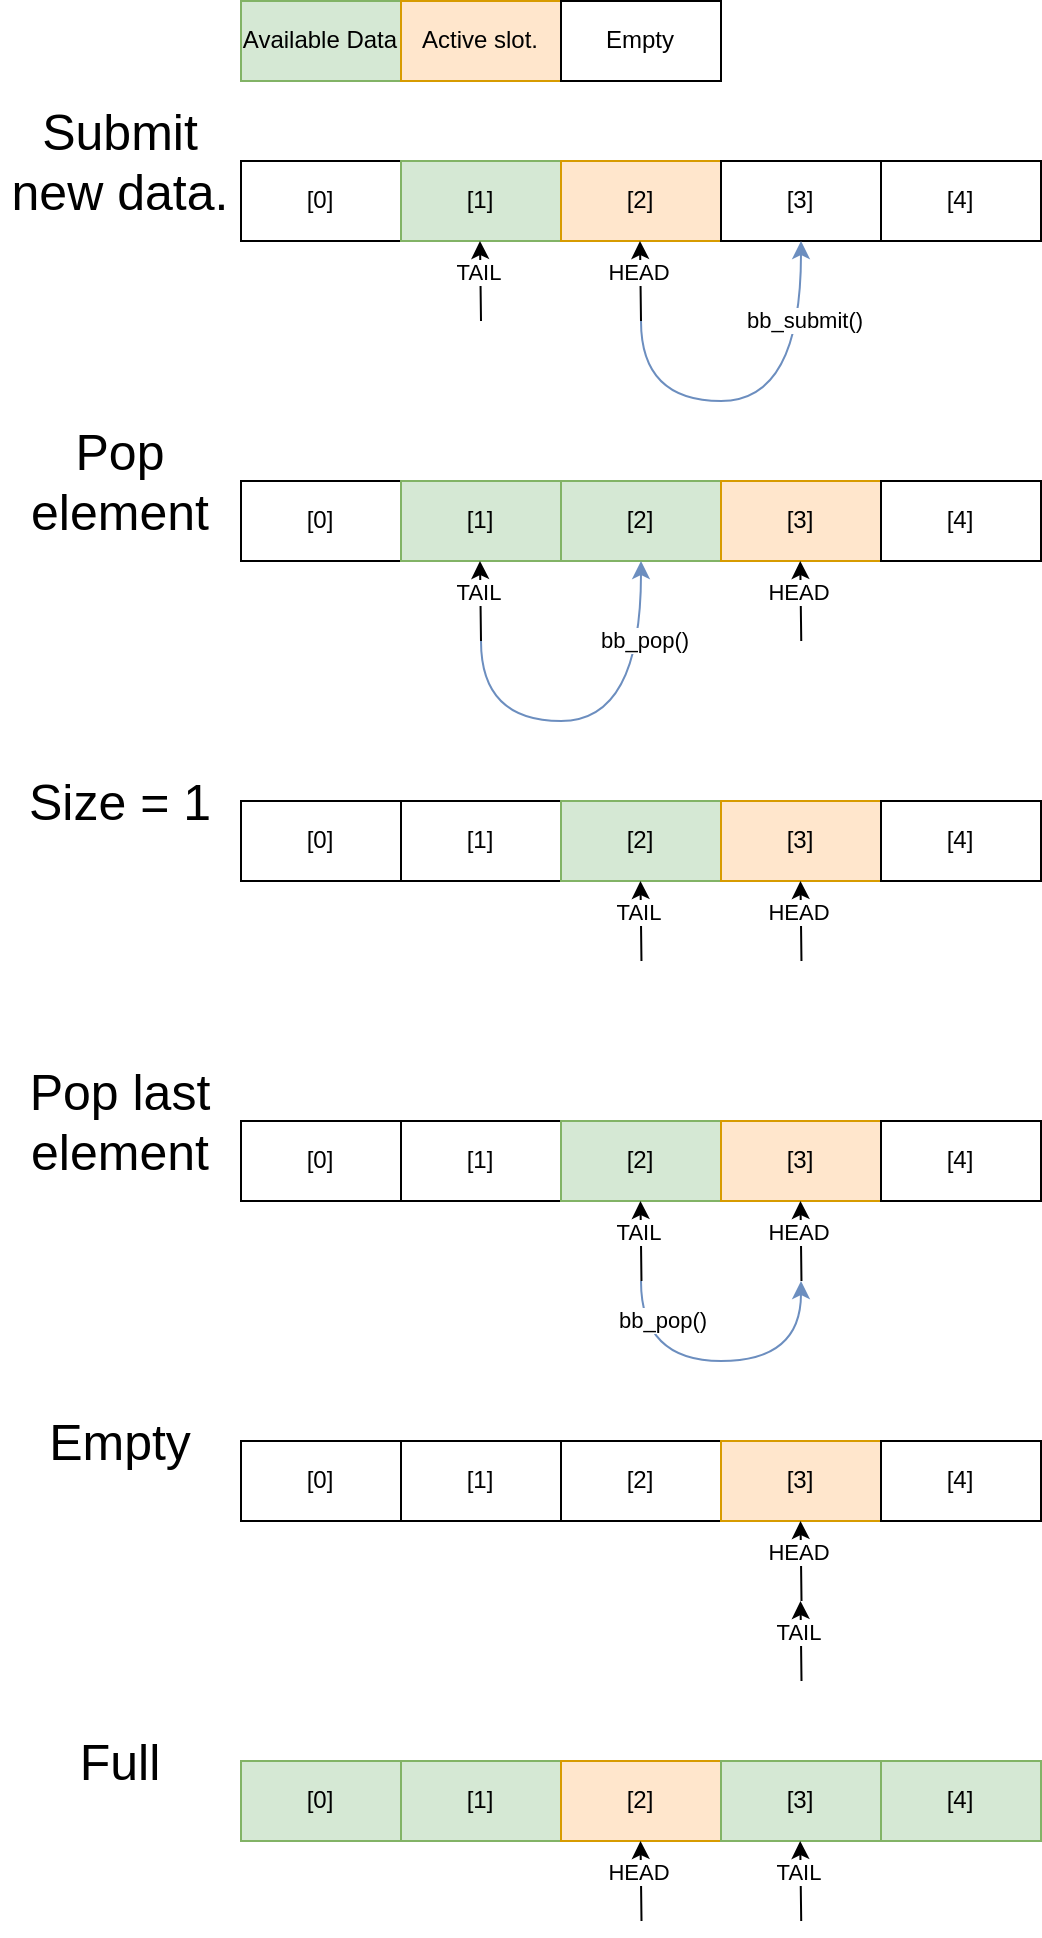

The diagram above was exported from draw.io. Its source (the exported page's mxGraphModel, read from the mxfile embedded in the PNG):
<mxGraphModel dx="631" dy="700" grid="1" gridSize="10" guides="1" tooltips="1" connect="1" arrows="1" fold="1" page="1" pageScale="1" pageWidth="827" pageHeight="1169" math="0" shadow="0">
  <root>
    <mxCell id="0" />
    <mxCell id="1" parent="0" />
    <mxCell id="9XvtoYBH5lktUqPqo4yV-1" value="[0]" style="rounded=0;whiteSpace=wrap;html=1;" vertex="1" parent="1">
      <mxGeometry x="160" y="120" width="80" height="40" as="geometry" />
    </mxCell>
    <mxCell id="9XvtoYBH5lktUqPqo4yV-2" value="[1]" style="rounded=0;whiteSpace=wrap;html=1;fillColor=#d5e8d4;strokeColor=#82b366;" vertex="1" parent="1">
      <mxGeometry x="240" y="120" width="80" height="40" as="geometry" />
    </mxCell>
    <mxCell id="9XvtoYBH5lktUqPqo4yV-3" value="[2]" style="rounded=0;whiteSpace=wrap;html=1;fillColor=#ffe6cc;strokeColor=#d79b00;" vertex="1" parent="1">
      <mxGeometry x="320" y="120" width="80" height="40" as="geometry" />
    </mxCell>
    <mxCell id="9XvtoYBH5lktUqPqo4yV-4" value="[3]" style="rounded=0;whiteSpace=wrap;html=1;" vertex="1" parent="1">
      <mxGeometry x="400" y="120" width="80" height="40" as="geometry" />
    </mxCell>
    <mxCell id="9XvtoYBH5lktUqPqo4yV-5" value="[4]" style="rounded=0;whiteSpace=wrap;html=1;" vertex="1" parent="1">
      <mxGeometry x="480" y="120" width="80" height="40" as="geometry" />
    </mxCell>
    <mxCell id="9XvtoYBH5lktUqPqo4yV-9" value="" style="endArrow=classic;html=1;rounded=0;" edge="1" parent="1">
      <mxGeometry width="50" height="50" relative="1" as="geometry">
        <mxPoint x="360" y="200" as="sourcePoint" />
        <mxPoint x="359.5" y="160" as="targetPoint" />
      </mxGeometry>
    </mxCell>
    <mxCell id="9XvtoYBH5lktUqPqo4yV-10" value="HEAD" style="edgeLabel;html=1;align=center;verticalAlign=middle;resizable=0;points=[];" vertex="1" connectable="0" parent="9XvtoYBH5lktUqPqo4yV-9">
      <mxGeometry x="0.2333" y="1" relative="1" as="geometry">
        <mxPoint as="offset" />
      </mxGeometry>
    </mxCell>
    <mxCell id="9XvtoYBH5lktUqPqo4yV-11" value="" style="endArrow=classic;html=1;rounded=0;" edge="1" parent="1">
      <mxGeometry width="50" height="50" relative="1" as="geometry">
        <mxPoint x="280" y="200" as="sourcePoint" />
        <mxPoint x="279.5" y="160" as="targetPoint" />
      </mxGeometry>
    </mxCell>
    <mxCell id="9XvtoYBH5lktUqPqo4yV-12" value="TAIL" style="edgeLabel;html=1;align=center;verticalAlign=middle;resizable=0;points=[];" vertex="1" connectable="0" parent="9XvtoYBH5lktUqPqo4yV-11">
      <mxGeometry x="0.2333" y="1" relative="1" as="geometry">
        <mxPoint as="offset" />
      </mxGeometry>
    </mxCell>
    <mxCell id="9XvtoYBH5lktUqPqo4yV-16" value="" style="curved=1;endArrow=classic;html=1;rounded=0;fillColor=#dae8fc;strokeColor=#6c8ebf;exitX=0.5;exitY=0;exitDx=0;exitDy=0;entryX=0.5;entryY=1;entryDx=0;entryDy=0;" edge="1" parent="1" target="9XvtoYBH5lktUqPqo4yV-4">
      <mxGeometry width="50" height="50" relative="1" as="geometry">
        <mxPoint x="360" y="200" as="sourcePoint" />
        <mxPoint x="440" y="200" as="targetPoint" />
        <Array as="points">
          <mxPoint x="360" y="240" />
          <mxPoint x="440" y="240" />
        </Array>
      </mxGeometry>
    </mxCell>
    <mxCell id="9XvtoYBH5lktUqPqo4yV-17" value="bb_submit()" style="edgeLabel;html=1;align=center;verticalAlign=middle;resizable=0;points=[];" vertex="1" connectable="0" parent="9XvtoYBH5lktUqPqo4yV-16">
      <mxGeometry x="0.092" y="11" relative="1" as="geometry">
        <mxPoint x="12" y="-29" as="offset" />
      </mxGeometry>
    </mxCell>
    <mxCell id="9XvtoYBH5lktUqPqo4yV-18" value="[0]" style="rounded=0;whiteSpace=wrap;html=1;" vertex="1" parent="1">
      <mxGeometry x="160" y="440" width="80" height="40" as="geometry" />
    </mxCell>
    <mxCell id="9XvtoYBH5lktUqPqo4yV-19" value="[1]" style="rounded=0;whiteSpace=wrap;html=1;" vertex="1" parent="1">
      <mxGeometry x="240" y="440" width="80" height="40" as="geometry" />
    </mxCell>
    <mxCell id="9XvtoYBH5lktUqPqo4yV-20" value="[2]" style="rounded=0;whiteSpace=wrap;html=1;fillColor=#d5e8d4;strokeColor=#82b366;" vertex="1" parent="1">
      <mxGeometry x="320" y="440" width="80" height="40" as="geometry" />
    </mxCell>
    <mxCell id="9XvtoYBH5lktUqPqo4yV-21" value="[3]" style="rounded=0;whiteSpace=wrap;html=1;fillColor=#ffe6cc;strokeColor=#d79b00;" vertex="1" parent="1">
      <mxGeometry x="400" y="440" width="80" height="40" as="geometry" />
    </mxCell>
    <mxCell id="9XvtoYBH5lktUqPqo4yV-22" value="[4]" style="rounded=0;whiteSpace=wrap;html=1;" vertex="1" parent="1">
      <mxGeometry x="480" y="440" width="80" height="40" as="geometry" />
    </mxCell>
    <mxCell id="9XvtoYBH5lktUqPqo4yV-30" value="Available Data" style="rounded=0;whiteSpace=wrap;html=1;fillColor=#d5e8d4;strokeColor=#82b366;" vertex="1" parent="1">
      <mxGeometry x="160" y="40" width="80" height="40" as="geometry" />
    </mxCell>
    <mxCell id="9XvtoYBH5lktUqPqo4yV-31" value="Active slot." style="rounded=0;whiteSpace=wrap;html=1;fillColor=#ffe6cc;strokeColor=#d79b00;" vertex="1" parent="1">
      <mxGeometry x="240" y="40" width="80" height="40" as="geometry" />
    </mxCell>
    <mxCell id="9XvtoYBH5lktUqPqo4yV-32" value="Empty" style="rounded=0;whiteSpace=wrap;html=1;" vertex="1" parent="1">
      <mxGeometry x="320" y="40" width="80" height="40" as="geometry" />
    </mxCell>
    <mxCell id="9XvtoYBH5lktUqPqo4yV-33" value="[0]" style="rounded=0;whiteSpace=wrap;html=1;" vertex="1" parent="1">
      <mxGeometry x="160" y="760" width="80" height="40" as="geometry" />
    </mxCell>
    <mxCell id="9XvtoYBH5lktUqPqo4yV-34" value="[1]" style="rounded=0;whiteSpace=wrap;html=1;" vertex="1" parent="1">
      <mxGeometry x="240" y="760" width="80" height="40" as="geometry" />
    </mxCell>
    <mxCell id="9XvtoYBH5lktUqPqo4yV-35" value="[2]" style="rounded=0;whiteSpace=wrap;html=1;" vertex="1" parent="1">
      <mxGeometry x="320" y="760" width="80" height="40" as="geometry" />
    </mxCell>
    <mxCell id="9XvtoYBH5lktUqPqo4yV-36" value="[3]" style="rounded=0;whiteSpace=wrap;html=1;fillColor=#ffe6cc;strokeColor=#d79b00;" vertex="1" parent="1">
      <mxGeometry x="400" y="760" width="80" height="40" as="geometry" />
    </mxCell>
    <mxCell id="9XvtoYBH5lktUqPqo4yV-37" value="[4]" style="rounded=0;whiteSpace=wrap;html=1;" vertex="1" parent="1">
      <mxGeometry x="480" y="760" width="80" height="40" as="geometry" />
    </mxCell>
    <mxCell id="9XvtoYBH5lktUqPqo4yV-42" value="[0]" style="rounded=0;whiteSpace=wrap;html=1;" vertex="1" parent="1">
      <mxGeometry x="160" y="280" width="80" height="40" as="geometry" />
    </mxCell>
    <mxCell id="9XvtoYBH5lktUqPqo4yV-43" value="[1]" style="rounded=0;whiteSpace=wrap;html=1;fillColor=#d5e8d4;strokeColor=#82b366;" vertex="1" parent="1">
      <mxGeometry x="240" y="280" width="80" height="40" as="geometry" />
    </mxCell>
    <mxCell id="9XvtoYBH5lktUqPqo4yV-44" value="[2]" style="rounded=0;whiteSpace=wrap;html=1;fillColor=#d5e8d4;strokeColor=#82b366;" vertex="1" parent="1">
      <mxGeometry x="320" y="280" width="80" height="40" as="geometry" />
    </mxCell>
    <mxCell id="9XvtoYBH5lktUqPqo4yV-45" value="[3]" style="rounded=0;whiteSpace=wrap;html=1;fillColor=#ffe6cc;strokeColor=#d79b00;" vertex="1" parent="1">
      <mxGeometry x="400" y="280" width="80" height="40" as="geometry" />
    </mxCell>
    <mxCell id="9XvtoYBH5lktUqPqo4yV-46" value="[4]" style="rounded=0;whiteSpace=wrap;html=1;" vertex="1" parent="1">
      <mxGeometry x="480" y="280" width="80" height="40" as="geometry" />
    </mxCell>
    <mxCell id="9XvtoYBH5lktUqPqo4yV-47" value="" style="endArrow=classic;html=1;rounded=0;" edge="1" parent="1">
      <mxGeometry width="50" height="50" relative="1" as="geometry">
        <mxPoint x="440.12" y="360" as="sourcePoint" />
        <mxPoint x="439.62" y="320" as="targetPoint" />
      </mxGeometry>
    </mxCell>
    <mxCell id="9XvtoYBH5lktUqPqo4yV-48" value="HEAD" style="edgeLabel;html=1;align=center;verticalAlign=middle;resizable=0;points=[];" vertex="1" connectable="0" parent="9XvtoYBH5lktUqPqo4yV-47">
      <mxGeometry x="0.2333" y="1" relative="1" as="geometry">
        <mxPoint as="offset" />
      </mxGeometry>
    </mxCell>
    <mxCell id="9XvtoYBH5lktUqPqo4yV-49" value="" style="endArrow=classic;html=1;rounded=0;" edge="1" parent="1">
      <mxGeometry width="50" height="50" relative="1" as="geometry">
        <mxPoint x="280" y="360" as="sourcePoint" />
        <mxPoint x="279.5" y="320" as="targetPoint" />
      </mxGeometry>
    </mxCell>
    <mxCell id="9XvtoYBH5lktUqPqo4yV-50" value="TAIL" style="edgeLabel;html=1;align=center;verticalAlign=middle;resizable=0;points=[];" vertex="1" connectable="0" parent="9XvtoYBH5lktUqPqo4yV-49">
      <mxGeometry x="0.2333" y="1" relative="1" as="geometry">
        <mxPoint as="offset" />
      </mxGeometry>
    </mxCell>
    <mxCell id="9XvtoYBH5lktUqPqo4yV-53" value="" style="curved=1;endArrow=classic;html=1;rounded=0;fillColor=#dae8fc;strokeColor=#6c8ebf;exitX=0.5;exitY=0;exitDx=0;exitDy=0;entryX=0.5;entryY=1;entryDx=0;entryDy=0;" edge="1" parent="1">
      <mxGeometry width="50" height="50" relative="1" as="geometry">
        <mxPoint x="280" y="360" as="sourcePoint" />
        <mxPoint x="360" y="320" as="targetPoint" />
        <Array as="points">
          <mxPoint x="280" y="400" />
          <mxPoint x="360" y="400" />
        </Array>
      </mxGeometry>
    </mxCell>
    <mxCell id="9XvtoYBH5lktUqPqo4yV-54" value="bb_pop()" style="edgeLabel;html=1;align=center;verticalAlign=middle;resizable=0;points=[];" vertex="1" connectable="0" parent="9XvtoYBH5lktUqPqo4yV-53">
      <mxGeometry x="0.092" y="11" relative="1" as="geometry">
        <mxPoint x="12" y="-29" as="offset" />
      </mxGeometry>
    </mxCell>
    <mxCell id="9XvtoYBH5lktUqPqo4yV-56" value="" style="endArrow=classic;html=1;rounded=0;" edge="1" parent="1">
      <mxGeometry width="50" height="50" relative="1" as="geometry">
        <mxPoint x="360.23" y="520" as="sourcePoint" />
        <mxPoint x="359.73" y="480" as="targetPoint" />
      </mxGeometry>
    </mxCell>
    <mxCell id="9XvtoYBH5lktUqPqo4yV-57" value="TAIL" style="edgeLabel;html=1;align=center;verticalAlign=middle;resizable=0;points=[];" vertex="1" connectable="0" parent="9XvtoYBH5lktUqPqo4yV-56">
      <mxGeometry x="0.2333" y="1" relative="1" as="geometry">
        <mxPoint as="offset" />
      </mxGeometry>
    </mxCell>
    <mxCell id="9XvtoYBH5lktUqPqo4yV-60" value="" style="endArrow=classic;html=1;rounded=0;" edge="1" parent="1">
      <mxGeometry width="50" height="50" relative="1" as="geometry">
        <mxPoint x="440.23" y="520" as="sourcePoint" />
        <mxPoint x="439.73" y="480" as="targetPoint" />
      </mxGeometry>
    </mxCell>
    <mxCell id="9XvtoYBH5lktUqPqo4yV-61" value="HEAD" style="edgeLabel;html=1;align=center;verticalAlign=middle;resizable=0;points=[];" vertex="1" connectable="0" parent="9XvtoYBH5lktUqPqo4yV-60">
      <mxGeometry x="0.2333" y="1" relative="1" as="geometry">
        <mxPoint as="offset" />
      </mxGeometry>
    </mxCell>
    <mxCell id="9XvtoYBH5lktUqPqo4yV-62" value="[0]" style="rounded=0;whiteSpace=wrap;html=1;" vertex="1" parent="1">
      <mxGeometry x="160" y="600" width="80" height="40" as="geometry" />
    </mxCell>
    <mxCell id="9XvtoYBH5lktUqPqo4yV-63" value="[1]" style="rounded=0;whiteSpace=wrap;html=1;" vertex="1" parent="1">
      <mxGeometry x="240" y="600" width="80" height="40" as="geometry" />
    </mxCell>
    <mxCell id="9XvtoYBH5lktUqPqo4yV-64" value="[2]" style="rounded=0;whiteSpace=wrap;html=1;fillColor=#d5e8d4;strokeColor=#82b366;" vertex="1" parent="1">
      <mxGeometry x="320" y="600" width="80" height="40" as="geometry" />
    </mxCell>
    <mxCell id="9XvtoYBH5lktUqPqo4yV-65" value="[3]" style="rounded=0;whiteSpace=wrap;html=1;fillColor=#ffe6cc;strokeColor=#d79b00;" vertex="1" parent="1">
      <mxGeometry x="400" y="600" width="80" height="40" as="geometry" />
    </mxCell>
    <mxCell id="9XvtoYBH5lktUqPqo4yV-66" value="[4]" style="rounded=0;whiteSpace=wrap;html=1;" vertex="1" parent="1">
      <mxGeometry x="480" y="600" width="80" height="40" as="geometry" />
    </mxCell>
    <mxCell id="9XvtoYBH5lktUqPqo4yV-67" value="" style="endArrow=classic;html=1;rounded=0;" edge="1" parent="1">
      <mxGeometry width="50" height="50" relative="1" as="geometry">
        <mxPoint x="360.23" y="680" as="sourcePoint" />
        <mxPoint x="359.73" y="640" as="targetPoint" />
      </mxGeometry>
    </mxCell>
    <mxCell id="9XvtoYBH5lktUqPqo4yV-68" value="TAIL" style="edgeLabel;html=1;align=center;verticalAlign=middle;resizable=0;points=[];" vertex="1" connectable="0" parent="9XvtoYBH5lktUqPqo4yV-67">
      <mxGeometry x="0.2333" y="1" relative="1" as="geometry">
        <mxPoint as="offset" />
      </mxGeometry>
    </mxCell>
    <mxCell id="9XvtoYBH5lktUqPqo4yV-69" value="" style="endArrow=classic;html=1;rounded=0;" edge="1" parent="1">
      <mxGeometry width="50" height="50" relative="1" as="geometry">
        <mxPoint x="440.23" y="680" as="sourcePoint" />
        <mxPoint x="439.73" y="640" as="targetPoint" />
      </mxGeometry>
    </mxCell>
    <mxCell id="9XvtoYBH5lktUqPqo4yV-70" value="HEAD" style="edgeLabel;html=1;align=center;verticalAlign=middle;resizable=0;points=[];" vertex="1" connectable="0" parent="9XvtoYBH5lktUqPqo4yV-69">
      <mxGeometry x="0.2333" y="1" relative="1" as="geometry">
        <mxPoint as="offset" />
      </mxGeometry>
    </mxCell>
    <mxCell id="9XvtoYBH5lktUqPqo4yV-71" value="" style="curved=1;endArrow=classic;html=1;rounded=0;fillColor=#dae8fc;strokeColor=#6c8ebf;exitX=0.5;exitY=0;exitDx=0;exitDy=0;" edge="1" parent="1">
      <mxGeometry width="50" height="50" relative="1" as="geometry">
        <mxPoint x="360" y="680" as="sourcePoint" />
        <mxPoint x="440" y="680" as="targetPoint" />
        <Array as="points">
          <mxPoint x="360" y="720" />
          <mxPoint x="440" y="720" />
        </Array>
      </mxGeometry>
    </mxCell>
    <mxCell id="9XvtoYBH5lktUqPqo4yV-72" value="bb_pop()" style="edgeLabel;html=1;align=center;verticalAlign=middle;resizable=0;points=[];" vertex="1" connectable="0" parent="9XvtoYBH5lktUqPqo4yV-71">
      <mxGeometry x="0.092" y="11" relative="1" as="geometry">
        <mxPoint x="-37" y="-9" as="offset" />
      </mxGeometry>
    </mxCell>
    <mxCell id="9XvtoYBH5lktUqPqo4yV-73" value="" style="endArrow=classic;html=1;rounded=0;" edge="1" parent="1">
      <mxGeometry width="50" height="50" relative="1" as="geometry">
        <mxPoint x="440.25" y="880" as="sourcePoint" />
        <mxPoint x="439.75" y="840" as="targetPoint" />
      </mxGeometry>
    </mxCell>
    <mxCell id="9XvtoYBH5lktUqPqo4yV-74" value="TAIL" style="edgeLabel;html=1;align=center;verticalAlign=middle;resizable=0;points=[];" vertex="1" connectable="0" parent="9XvtoYBH5lktUqPqo4yV-73">
      <mxGeometry x="0.2333" y="1" relative="1" as="geometry">
        <mxPoint as="offset" />
      </mxGeometry>
    </mxCell>
    <mxCell id="9XvtoYBH5lktUqPqo4yV-75" value="" style="endArrow=classic;html=1;rounded=0;" edge="1" parent="1">
      <mxGeometry width="50" height="50" relative="1" as="geometry">
        <mxPoint x="440.25" y="840" as="sourcePoint" />
        <mxPoint x="439.75" y="800" as="targetPoint" />
      </mxGeometry>
    </mxCell>
    <mxCell id="9XvtoYBH5lktUqPqo4yV-76" value="HEAD" style="edgeLabel;html=1;align=center;verticalAlign=middle;resizable=0;points=[];" vertex="1" connectable="0" parent="9XvtoYBH5lktUqPqo4yV-75">
      <mxGeometry x="0.2333" y="1" relative="1" as="geometry">
        <mxPoint as="offset" />
      </mxGeometry>
    </mxCell>
    <mxCell id="9XvtoYBH5lktUqPqo4yV-77" value="[0]" style="rounded=0;whiteSpace=wrap;html=1;fillColor=#d5e8d4;strokeColor=#82b366;" vertex="1" parent="1">
      <mxGeometry x="160" y="920" width="80" height="40" as="geometry" />
    </mxCell>
    <mxCell id="9XvtoYBH5lktUqPqo4yV-78" value="[1]" style="rounded=0;whiteSpace=wrap;html=1;fillColor=#d5e8d4;strokeColor=#82b366;" vertex="1" parent="1">
      <mxGeometry x="240" y="920" width="80" height="40" as="geometry" />
    </mxCell>
    <mxCell id="9XvtoYBH5lktUqPqo4yV-79" value="[2]" style="rounded=0;whiteSpace=wrap;html=1;fillColor=#ffe6cc;strokeColor=#d79b00;" vertex="1" parent="1">
      <mxGeometry x="320" y="920" width="80" height="40" as="geometry" />
    </mxCell>
    <mxCell id="9XvtoYBH5lktUqPqo4yV-80" value="[3]" style="rounded=0;whiteSpace=wrap;html=1;fillColor=#d5e8d4;strokeColor=#82b366;" vertex="1" parent="1">
      <mxGeometry x="400" y="920" width="80" height="40" as="geometry" />
    </mxCell>
    <mxCell id="9XvtoYBH5lktUqPqo4yV-81" value="[4]" style="rounded=0;whiteSpace=wrap;html=1;fillColor=#d5e8d4;strokeColor=#82b366;" vertex="1" parent="1">
      <mxGeometry x="480" y="920" width="80" height="40" as="geometry" />
    </mxCell>
    <mxCell id="9XvtoYBH5lktUqPqo4yV-82" value="" style="endArrow=classic;html=1;rounded=0;" edge="1" parent="1">
      <mxGeometry width="50" height="50" relative="1" as="geometry">
        <mxPoint x="440.1" y="1000" as="sourcePoint" />
        <mxPoint x="439.6" y="960" as="targetPoint" />
      </mxGeometry>
    </mxCell>
    <mxCell id="9XvtoYBH5lktUqPqo4yV-83" value="TAIL" style="edgeLabel;html=1;align=center;verticalAlign=middle;resizable=0;points=[];" vertex="1" connectable="0" parent="9XvtoYBH5lktUqPqo4yV-82">
      <mxGeometry x="0.2333" y="1" relative="1" as="geometry">
        <mxPoint as="offset" />
      </mxGeometry>
    </mxCell>
    <mxCell id="9XvtoYBH5lktUqPqo4yV-84" value="" style="endArrow=classic;html=1;rounded=0;" edge="1" parent="1">
      <mxGeometry width="50" height="50" relative="1" as="geometry">
        <mxPoint x="360.25" y="1000" as="sourcePoint" />
        <mxPoint x="359.75" y="960" as="targetPoint" />
      </mxGeometry>
    </mxCell>
    <mxCell id="9XvtoYBH5lktUqPqo4yV-85" value="HEAD" style="edgeLabel;html=1;align=center;verticalAlign=middle;resizable=0;points=[];" vertex="1" connectable="0" parent="9XvtoYBH5lktUqPqo4yV-84">
      <mxGeometry x="0.2333" y="1" relative="1" as="geometry">
        <mxPoint as="offset" />
      </mxGeometry>
    </mxCell>
    <mxCell id="9XvtoYBH5lktUqPqo4yV-86" value="Full" style="text;html=1;align=center;verticalAlign=middle;whiteSpace=wrap;rounded=0;fontSize=25;" vertex="1" parent="1">
      <mxGeometry x="40" y="880" width="120" height="80" as="geometry" />
    </mxCell>
    <mxCell id="9XvtoYBH5lktUqPqo4yV-87" value="Empty" style="text;html=1;align=center;verticalAlign=middle;whiteSpace=wrap;rounded=0;fontSize=25;" vertex="1" parent="1">
      <mxGeometry x="40" y="720" width="120" height="80" as="geometry" />
    </mxCell>
    <mxCell id="9XvtoYBH5lktUqPqo4yV-88" value="Pop last element" style="text;html=1;align=center;verticalAlign=middle;whiteSpace=wrap;rounded=0;fontSize=25;" vertex="1" parent="1">
      <mxGeometry x="40" y="560" width="120" height="80" as="geometry" />
    </mxCell>
    <mxCell id="9XvtoYBH5lktUqPqo4yV-89" value="Size = 1" style="text;html=1;align=center;verticalAlign=middle;whiteSpace=wrap;rounded=0;fontSize=25;" vertex="1" parent="1">
      <mxGeometry x="40" y="400" width="120" height="80" as="geometry" />
    </mxCell>
    <mxCell id="9XvtoYBH5lktUqPqo4yV-90" value="Pop element" style="text;html=1;align=center;verticalAlign=middle;whiteSpace=wrap;rounded=0;fontSize=25;" vertex="1" parent="1">
      <mxGeometry x="40" y="240" width="120" height="80" as="geometry" />
    </mxCell>
    <mxCell id="9XvtoYBH5lktUqPqo4yV-91" value="Submit new data." style="text;html=1;align=center;verticalAlign=middle;whiteSpace=wrap;rounded=0;fontSize=25;" vertex="1" parent="1">
      <mxGeometry x="40" y="80" width="120" height="80" as="geometry" />
    </mxCell>
  </root>
</mxGraphModel>